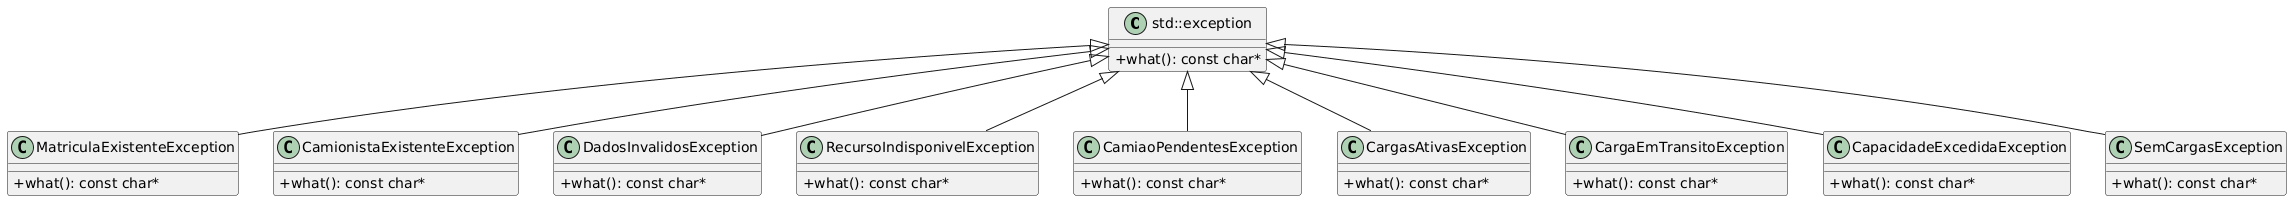

The diagram above was rendered by PlantUML. Its source (embedded in the PNG):
@startuml
skinparam classAttributeIconSize 0

class "std::exception" {
    + what(): const char*
}

class MatriculaExistenteException {
    + what(): const char*
}

class CamionistaExistenteException {
    + what(): const char*
}

class DadosInvalidosException {
    + what(): const char*
}

class RecursoIndisponivelException {
    + what(): const char*
}

class CamiaoPendentesException {
    + what(): const char*
}

class CargasAtivasException {
    + what(): const char*
}

class CargaEmTransitoException {
    + what(): const char*
}

class CapacidadeExcedidaException {
    + what(): const char*
}

class SemCargasException {
    + what(): const char*
}

"std::exception" <|-- MatriculaExistenteException
"std::exception" <|-- CamionistaExistenteException
"std::exception" <|-- DadosInvalidosException
"std::exception" <|-- RecursoIndisponivelException
"std::exception" <|-- CamiaoPendentesException
"std::exception" <|-- CargasAtivasException
"std::exception" <|-- CargaEmTransitoException
"std::exception" <|-- CapacidadeExcedidaException
"std::exception" <|-- SemCargasException
@enduml